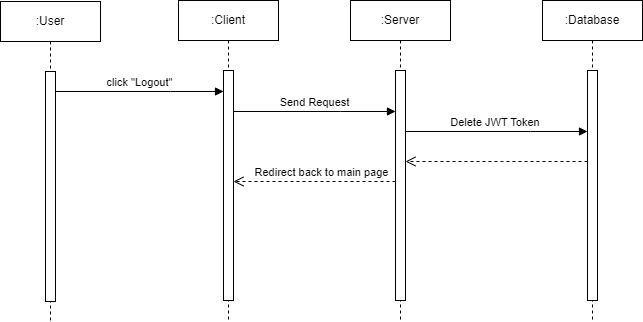

The diagram above was exported from draw.io. Its source (the exported page's mxGraphModel, read from the mxfile embedded in the PNG):
<mxGraphModel dx="1220" dy="716" grid="1" gridSize="10" guides="1" tooltips="1" connect="1" arrows="1" fold="1" page="1" pageScale="1" pageWidth="850" pageHeight="1100" math="0" shadow="0">
  <root>
    <mxCell id="0" />
    <mxCell id="1" parent="0" />
    <mxCell id="aM9ryv3xv72pqoxQDRHE-1" value=":User" style="shape=umlLifeline;perimeter=lifelinePerimeter;whiteSpace=wrap;html=1;container=0;dropTarget=0;collapsible=0;recursiveResize=0;outlineConnect=0;portConstraint=eastwest;newEdgeStyle={&quot;edgeStyle&quot;:&quot;elbowEdgeStyle&quot;,&quot;elbow&quot;:&quot;vertical&quot;,&quot;curved&quot;:0,&quot;rounded&quot;:0};" parent="1" vertex="1">
      <mxGeometry x="40" y="50" width="100" height="320" as="geometry" />
    </mxCell>
    <mxCell id="aM9ryv3xv72pqoxQDRHE-2" value="" style="html=1;points=[];perimeter=orthogonalPerimeter;outlineConnect=0;targetShapes=umlLifeline;portConstraint=eastwest;newEdgeStyle={&quot;edgeStyle&quot;:&quot;elbowEdgeStyle&quot;,&quot;elbow&quot;:&quot;vertical&quot;,&quot;curved&quot;:0,&quot;rounded&quot;:0};" parent="aM9ryv3xv72pqoxQDRHE-1" vertex="1">
      <mxGeometry x="45" y="70" width="10" height="230" as="geometry" />
    </mxCell>
    <mxCell id="aM9ryv3xv72pqoxQDRHE-5" value=":Client" style="shape=umlLifeline;perimeter=lifelinePerimeter;whiteSpace=wrap;html=1;container=0;dropTarget=0;collapsible=0;recursiveResize=0;outlineConnect=0;portConstraint=eastwest;newEdgeStyle={&quot;edgeStyle&quot;:&quot;elbowEdgeStyle&quot;,&quot;elbow&quot;:&quot;vertical&quot;,&quot;curved&quot;:0,&quot;rounded&quot;:0};" parent="1" vertex="1">
      <mxGeometry x="218" y="49" width="100" height="321" as="geometry" />
    </mxCell>
    <mxCell id="aM9ryv3xv72pqoxQDRHE-6" value="" style="html=1;points=[];perimeter=orthogonalPerimeter;outlineConnect=0;targetShapes=umlLifeline;portConstraint=eastwest;newEdgeStyle={&quot;edgeStyle&quot;:&quot;elbowEdgeStyle&quot;,&quot;elbow&quot;:&quot;vertical&quot;,&quot;curved&quot;:0,&quot;rounded&quot;:0};" parent="aM9ryv3xv72pqoxQDRHE-5" vertex="1">
      <mxGeometry x="45" y="70" width="10" height="230" as="geometry" />
    </mxCell>
    <mxCell id="aM9ryv3xv72pqoxQDRHE-7" value="click &quot;Logout&quot;" style="html=1;verticalAlign=bottom;endArrow=block;edgeStyle=elbowEdgeStyle;elbow=vertical;curved=0;rounded=0;" parent="1" source="aM9ryv3xv72pqoxQDRHE-2" target="aM9ryv3xv72pqoxQDRHE-6" edge="1">
      <mxGeometry relative="1" as="geometry">
        <mxPoint x="195" y="130" as="sourcePoint" />
        <Array as="points">
          <mxPoint x="210" y="140" />
          <mxPoint x="180" y="120" />
        </Array>
      </mxGeometry>
    </mxCell>
    <mxCell id="-U_-P3CaDGrgI5NuJbJ5-1" value=":Server" style="shape=umlLifeline;perimeter=lifelinePerimeter;whiteSpace=wrap;html=1;container=0;dropTarget=0;collapsible=0;recursiveResize=0;outlineConnect=0;portConstraint=eastwest;newEdgeStyle={&quot;edgeStyle&quot;:&quot;elbowEdgeStyle&quot;,&quot;elbow&quot;:&quot;vertical&quot;,&quot;curved&quot;:0,&quot;rounded&quot;:0};" vertex="1" parent="1">
      <mxGeometry x="390" y="49" width="100" height="321" as="geometry" />
    </mxCell>
    <mxCell id="-U_-P3CaDGrgI5NuJbJ5-2" value="" style="html=1;points=[];perimeter=orthogonalPerimeter;outlineConnect=0;targetShapes=umlLifeline;portConstraint=eastwest;newEdgeStyle={&quot;edgeStyle&quot;:&quot;elbowEdgeStyle&quot;,&quot;elbow&quot;:&quot;vertical&quot;,&quot;curved&quot;:0,&quot;rounded&quot;:0};" vertex="1" parent="-U_-P3CaDGrgI5NuJbJ5-1">
      <mxGeometry x="45" y="70" width="10" height="230" as="geometry" />
    </mxCell>
    <mxCell id="-U_-P3CaDGrgI5NuJbJ5-3" value=":Database" style="shape=umlLifeline;perimeter=lifelinePerimeter;whiteSpace=wrap;html=1;container=0;dropTarget=0;collapsible=0;recursiveResize=0;outlineConnect=0;portConstraint=eastwest;newEdgeStyle={&quot;edgeStyle&quot;:&quot;elbowEdgeStyle&quot;,&quot;elbow&quot;:&quot;vertical&quot;,&quot;curved&quot;:0,&quot;rounded&quot;:0};" vertex="1" parent="1">
      <mxGeometry x="582" y="49" width="100" height="321" as="geometry" />
    </mxCell>
    <mxCell id="-U_-P3CaDGrgI5NuJbJ5-4" value="" style="html=1;points=[];perimeter=orthogonalPerimeter;outlineConnect=0;targetShapes=umlLifeline;portConstraint=eastwest;newEdgeStyle={&quot;edgeStyle&quot;:&quot;elbowEdgeStyle&quot;,&quot;elbow&quot;:&quot;vertical&quot;,&quot;curved&quot;:0,&quot;rounded&quot;:0};" vertex="1" parent="-U_-P3CaDGrgI5NuJbJ5-3">
      <mxGeometry x="45" y="70" width="10" height="230" as="geometry" />
    </mxCell>
    <mxCell id="-U_-P3CaDGrgI5NuJbJ5-5" value="Delete JWT Token&amp;nbsp;" style="html=1;verticalAlign=bottom;endArrow=block;edgeStyle=elbowEdgeStyle;elbow=vertical;curved=0;rounded=0;" edge="1" parent="1" source="-U_-P3CaDGrgI5NuJbJ5-2" target="-U_-P3CaDGrgI5NuJbJ5-4">
      <mxGeometry relative="1" as="geometry">
        <mxPoint x="445" y="372.0000000000001" as="sourcePoint" />
        <Array as="points">
          <mxPoint x="570" y="180" />
          <mxPoint x="464.5" y="372" />
          <mxPoint x="564.5" y="378" />
          <mxPoint x="614.5" y="370" />
        </Array>
        <mxPoint x="657" y="372.0000000000001" as="targetPoint" />
      </mxGeometry>
    </mxCell>
    <mxCell id="-U_-P3CaDGrgI5NuJbJ5-6" value="" style="html=1;verticalAlign=bottom;endArrow=open;dashed=1;endSize=8;edgeStyle=elbowEdgeStyle;elbow=vertical;curved=0;rounded=0;" edge="1" parent="1" source="-U_-P3CaDGrgI5NuJbJ5-4" target="-U_-P3CaDGrgI5NuJbJ5-2">
      <mxGeometry relative="1" as="geometry">
        <mxPoint x="410" y="210.00000000000003" as="targetPoint" />
        <Array as="points">
          <mxPoint x="542" y="210.00000000000003" />
          <mxPoint x="457" y="210.00000000000003" />
          <mxPoint x="437" y="260" />
          <mxPoint x="477" y="260" />
        </Array>
        <mxPoint as="offset" />
        <mxPoint x="622" y="210.00000000000003" as="sourcePoint" />
      </mxGeometry>
    </mxCell>
    <mxCell id="-U_-P3CaDGrgI5NuJbJ5-7" value="Send Request" style="html=1;verticalAlign=bottom;endArrow=block;edgeStyle=elbowEdgeStyle;elbow=vertical;curved=0;rounded=0;" edge="1" parent="1" source="aM9ryv3xv72pqoxQDRHE-6" target="-U_-P3CaDGrgI5NuJbJ5-2">
      <mxGeometry relative="1" as="geometry">
        <mxPoint x="270" y="170.0000000000001" as="sourcePoint" />
        <Array as="points">
          <mxPoint x="380" y="160" />
          <mxPoint x="289.5" y="170" />
          <mxPoint x="389.5" y="176" />
          <mxPoint x="439.5" y="168" />
        </Array>
        <mxPoint x="482" y="170.0000000000001" as="targetPoint" />
      </mxGeometry>
    </mxCell>
    <mxCell id="-U_-P3CaDGrgI5NuJbJ5-8" value="" style="html=1;verticalAlign=bottom;endArrow=open;dashed=1;endSize=8;edgeStyle=elbowEdgeStyle;elbow=vertical;curved=0;rounded=0;" edge="1" parent="1" source="-U_-P3CaDGrgI5NuJbJ5-2" target="aM9ryv3xv72pqoxQDRHE-6">
      <mxGeometry relative="1" as="geometry">
        <mxPoint x="243" y="230" as="targetPoint" />
        <Array as="points">
          <mxPoint x="340" y="230.00000000000003" />
          <mxPoint x="255" y="230.00000000000003" />
          <mxPoint x="235" y="280" />
          <mxPoint x="275" y="280" />
        </Array>
        <mxPoint as="offset" />
        <mxPoint x="425" y="230" as="sourcePoint" />
      </mxGeometry>
    </mxCell>
    <mxCell id="-U_-P3CaDGrgI5NuJbJ5-9" value="Redirect back to main page" style="edgeLabel;html=1;align=center;verticalAlign=middle;resizable=0;points=[];" vertex="1" connectable="0" parent="-U_-P3CaDGrgI5NuJbJ5-8">
      <mxGeometry x="-0.1111" y="-1" relative="1" as="geometry">
        <mxPoint x="-3" y="-9" as="offset" />
      </mxGeometry>
    </mxCell>
  </root>
</mxGraphModel>